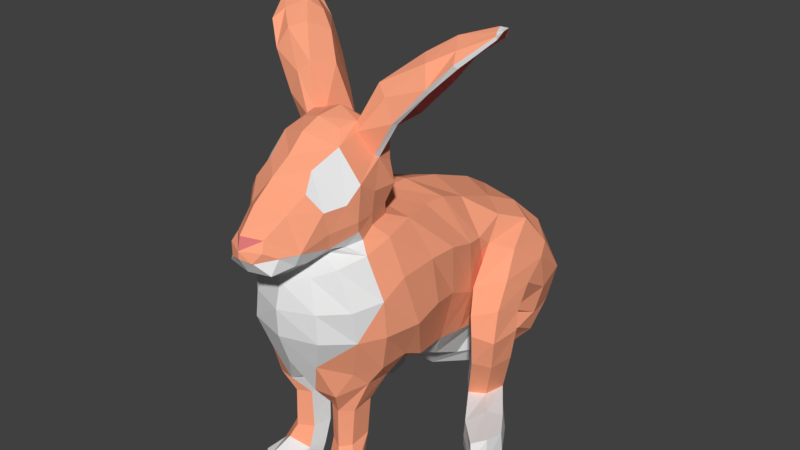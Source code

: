 # Source: b_rabbit.blend  (saved by Blender 2.79.0; exported with 4.5.12 LTS)
import bpy
from mathutils import Matrix  # noqa: F401  (used for matrix-valued properties, if any)

bpy.ops.wm.read_factory_settings(use_empty=True)
scene = bpy.context.scene
scene.name = 'Scene'

# ---- collections
col_collection_1 = bpy.data.collections.new('Collection 1'); scene.collection.children.link(col_collection_1)

# ---- materials (node trees are filled in below, after node groups)
mat_base = bpy.data.materials.new('base')
mat_base.alpha_threshold = 0.0
mat_base.use_transparent_shadow = False
mat_base.diffuse_color = (1.0, 0.384, 0.2242, 1.0)
mat_base.roughness = 0.5
mat_pink = bpy.data.materials.new('pink')
mat_pink.alpha_threshold = 0.0
mat_pink.use_transparent_shadow = False
mat_pink.diffuse_color = (0.8, 0.2099, 0.2099, 1.0)
mat_pink.roughness = 0.5
mat_white = bpy.data.materials.new('white')
mat_white.alpha_threshold = 0.0
mat_white.use_transparent_shadow = False
mat_white.roughness = 0.5

# ---- material node trees

# ---- world
world_world = bpy.data.worlds.new('World'); scene.world = world_world
world_world.color = (0.05088, 0.05088, 0.05088)
world_world.use_sun_shadow = False
world_world.sun_shadow_jitter_overblur = 0.0
world_world.cycles.sampling_method = 'MANUAL'

# ---- meshes
me_cylinder_001 = bpy.data.meshes.new('Cylinder.001')
me_cylinder_001.from_pydata([(0.03732, -0.1546, -0.3028), (0.03777, -0.1527, -0.2323), (0.06015, -0.1684, -0.2998), (0.06361, -0.1648, -0.2322), (0.06049, -0.2071, -0.3036), (0.06498, -0.2052, -0.2344), (0.04587, -0.2245, -0.3041), (0.04542, -0.2227, -0.2342), (0.02172, -0.2094, -0.3041), (0.02245, -0.2112, -0.2347), (0.01505, -0.1772, -0.3033), (0.0155, -0.1753, -0.2318), (0.01505, -0.1918, -0.3458), (0.02181, -0.2221, -0.342), (0.05437, -0.2361, -0.3262), (0.07848, -0.2229, -0.3472), (0.06215, -0.183, -0.3452), (0.04092, -0.1662, -0.349), (0.04092, -0.1805, -0.3763), (0.06179, -0.1962, -0.3763), (0.07488, -0.2379, -0.3763), (-2.473e-17, 0.3206, -0.1273), (0.02217, -0.2401, -0.3763), (0.01775, -0.2029, -0.3763), (0.04318, -0.1079, -0.1957), (0.08301, -0.1453, -0.186), (0.08684, -0.1954, -0.1776), (0.05847, -0.2414, -0.192), (0.02606, -0.252, -0.1858), (0.01487, -0.1701, -0.189), (-1.131e-17, -0.1682, -0.1834), (0.1065, -0.1285, -0.1465), (-1.032e-17, -0.2193, -0.1846), (-1.174e-17, -0.115, -0.1893), (0.1079, -0.09208, -0.1643), (0.04592, -0.2686, -0.1272), (0.07913, -0.2217, -0.151), (-1.414e-17, -0.2798, -0.1281), (0.1082, -0.1858, -0.1441), (0.03624, -0.2683, -0.3496), (0.06106, -0.2828, -0.3482), (0.0831, -0.2609, -0.3513), (0.0795, -0.2741, -0.3763), (0.05949, -0.2916, -0.3763), (0.03597, -0.2764, -0.3763), (0.08815, 0.1194, -0.3059), (0.09574, 0.1186, -0.2326), (0.1181, 0.1311, -0.3113), (0.1249, 0.1296, -0.2352), (0.1382, 0.1057, -0.322), (0.1628, 0.08774, -0.2417), (0.131, 0.06518, -0.3197), (0.1568, 0.03935, -0.2408), (0.1018, 0.05242, -0.3225), (0.1262, 0.0247, -0.2375), (0.08177, 0.07784, -0.3118), (0.0895, 0.07846, -0.2286), (0.08871, 0.1184, -0.3463), (0.1191, 0.1296, -0.3436), (0.1393, 0.1057, -0.3492), (0.103, 0.05239, -0.3497), (0.08277, 0.07629, -0.3441), (0.09307, 0.1126, -0.3761), (0.1225, 0.125, -0.3761), (0.1451, 0.09641, -0.3761), (0.1303, 0.06536, -0.3761), (0.1088, 0.04313, -0.3762), (0.0862, 0.0717, -0.3761), (0.09518, 0.1244, -0.1893), (0.1269, 0.1362, -0.1824), (0.1726, 0.08608, -0.181), (0.1673, 0.02823, -0.1829), (0.1301, 0.01567, -0.1775), (0.09891, 0.08535, -0.1777), (0.1642, 0.1279, -0.1095), (0.1569, 0.07384, -0.08661), (0.1145, 0.03882, -0.09781), (0.1443, 0.1847, -0.2024), (0.161, 0.1834, -0.1433), (0.162, 0.1682, -0.07795), (0.1469, 0.1068, -0.04224), (0.1143, 0.07846, -0.0311), (0.0884, 0.1123, -0.1469), (0.1818, 0.04374, -0.3284), (0.1642, 0.02004, -0.3169), (0.1425, -0.01159, -0.329), (0.1851, 0.04763, -0.3559), (0.144, -0.01728, -0.3551), (0.1836, 0.04854, -0.3761), (0.1651, 0.023, -0.3762), (0.1422, -0.01457, -0.3762), (0.212, -0.00439, -0.3251), (0.2101, -0.04263, -0.317), (0.1872, -0.0573, -0.3275), (0.2218, -0.01443, -0.3512), (0.2235, -0.06287, -0.3433), (0.1957, -0.06619, -0.3513), (0.2245, -0.02337, -0.3762), (0.225, -0.06434, -0.3762), (0.2018, -0.07452, -0.3762), (0.1338, 0.2404, -0.2041), (0.1485, 0.2464, -0.1334), (0.148, 0.1999, -0.06461), (0.1255, 0.1708, -0.01597), (0.1677, 0.09551, -0.1482), (0.1238, 0.02088, -0.1422), (0.1635, 0.04214, -0.128), (-1.093e-17, 0.3061, -0.284), (0.1048, 0.1178, 0.005038), (-1.022e-17, -0.0711, -0.2157), (-8.638e-18, -0.0003602, -0.2484), (-4.066e-18, 0.07953, -0.3175), (0.08287, 0.2968, -0.1795), (0.08412, 0.3063, -0.1428), (0.08171, 0.2821, -0.2256), (0.07517, 0.1426, -0.3113), (-1.755e-17, 0.326, -0.2114), (-2.776e-17, 0.3056, -0.0893), (-3.349e-17, 0.223, -0.00619), (-3.53e-17, 0.1707, 0.02528), (-3.189e-17, 0.2564, -0.03155), (0.0795, 0.2008, -0.007207), (0.06297, 0.1473, 0.01527), (-2.894e-18, 0.1452, -0.3443), (0.1254, 0.1665, -0.2338), (0.1184, 0.218, -0.2645), (0.06982, 0.2532, -0.281), (-8.007e-18, 0.2783, -0.3122), (0.07971, 0.1201, -0.2729), (0.0806, 0.1862, -0.3067), (-4.567e-18, 0.2122, -0.3386), (0.14, -0.1369, -0.07383), (0.112, 0.05478, -0.01177), (-3.678e-17, 0.07717, 0.06143), (0.06648, 0.06369, 0.0464), (0.04779, 0.08959, -0.2803), (0.08248, 0.1121, -0.2064), (0.09095, -0.01772, -0.1794), (0.05391, 0.01948, -0.243), (0.1087, 0.04017, -0.1098), (0.1171, 0.02417, -0.00792), (0.1319, -0.0787, -0.06691), (-3.717e-17, 0.0005217, 0.08138), (0.07099, 0.006461, 0.06847), (0.1185, -0.02288, -0.07923), (0.1226, -0.03056, 0.00885), (-3.649e-17, -0.04806, 0.08338), (0.07359, -0.03897, 0.07278), (0.06466, -0.2817, -0.07225), (0.1019, -0.2363, -0.0778), (-1.849e-17, -0.2991, -0.07386), (0.1264, -0.197, -0.07505), (0.1271, -0.157, 0.01154), (0.1237, -0.08478, 0.01194), (0.05976, -0.2804, -0.02367), (0.1, -0.2442, -0.02205), (-2.257e-17, -0.3011, -0.02634), (0.1262, -0.203, -0.01052), (0.1043, 0.2426, -0.05241), (0.09491, 0.2801, -0.09871), (0.1013, -0.1601, 0.07275), (-3.609e-17, -0.09204, 0.08765), (0.09049, -0.1018, 0.07893), (0.03992, -0.2669, 0.02631), (0.07173, -0.2429, 0.04084), (-2.643e-17, -0.2904, 0.01621), (0.09822, -0.2076, 0.05891), (0.02565, -0.3402, 0.1132), (-3.426e-17, -0.3611, 0.1211), (-2.943e-17, -0.2875, 0.05032), (0.05523, -0.2996, 0.08466), (0.06428, -0.2504, 0.07653), (0.0345, -0.3035, 0.1404), (0.07098, -0.2664, 0.142), (-3.791e-17, -0.3312, 0.1572), (-4.116e-17, -0.2926, 0.187), (-2.887e-17, -0.3146, 0.04926), (-3.222e-17, -0.3662, 0.09851), (-3.272e-17, -0.3002, 0.09092), (0.04311, -0.3295, 0.08587), (-3.089e-17, -0.3264, 0.07511), (-3.362e-17, -0.2945, 0.1001), (0.03735, -0.3081, 0.05329), (-3.396e-17, -0.3031, 0.1058), (0.04385, -0.3298, 0.08626), (-3.114e-17, -0.3661, 0.08596), (0.02059, -0.3576, 0.08097), (0.07053, -0.2564, 0.1046), (-3.108e-17, -0.3652, 0.08507), (0.0408, -0.3441, 0.0629), (-2.913e-17, -0.3503, 0.05951), (0.04852, -0.3042, 0.0655), (0.04812, -0.2809, 0.06061), (0.01923, -0.3595, 0.08142), (0.03084, -0.3496, 0.09801), (0.04908, -0.2781, 0.1688), (-4.363e-17, -0.2591, 0.2088), (0.04016, -0.256, 0.1949), (-4.647e-17, -0.2302, 0.2358), (0.05307, -0.2121, 0.2199), (0.08552, -0.2343, 0.1468), (0.08946, -0.2084, 0.1707), (-4.94e-17, -0.1486, 0.2531), (0.09035, -0.2158, 0.114), (0.06986, -0.1453, 0.1869), (0.08574, -0.1738, 0.1478), (0.08574, -0.1808, 0.1126), (0.06344, -0.1133, 0.1717), (0.07746, -0.1199, 0.1395), (0.07453, -0.1382, 0.1128), (-4.209e-17, -0.09114, 0.1569), (-3.968e-17, -0.09242, 0.1293), (-3.75e-17, -0.1037, 0.1063), (-4.824e-17, -0.1969, 0.2495), (0.03552, -0.1898, 0.2379), (0.08002, -0.1378, 0.2258), (0.059, -0.1089, 0.2164), (-4.447e-17, -0.09884, 0.1861), (-4.682e-17, -0.1051, 0.2145), (0.1794, -0.000523, 0.3617), (0.1888, -0.01524, 0.3751), (0.09127, -0.06722, 0.3274), (0.123, -0.04951, 0.3504), (0.1086, -0.02556, 0.281), (0.1443, -0.009164, 0.3274), (0.1133, -0.02722, 0.2792), (0.1439, -0.01202, 0.3239), (0.1075, -0.06959, 0.3136), (0.1457, -0.05222, 0.3327), (0.1221, -0.1157, 0.322), (0.1556, -0.09355, 0.3387), (0.1454, -0.1272, 0.2976), (0.1771, -0.104, 0.3343), (0.1321, -0.119, 0.3362), (0.1639, -0.09173, 0.3542), (0.114, -0.09523, 0.3434), (0.1449, -0.0614, 0.3657), (0.1851, -0.0009078, 0.3564), (0.1954, -0.01206, 0.374), (0.2009, -0.03174, 0.3754), (0.2016, -0.0495, 0.3668), (0.1948, -0.04038, 0.375), (0.1895, -0.02535, 0.3787), (0.05222, -0.1001, 0.2919), (0.06749, -0.0522, 0.2334), (0.07549, -0.05564, 0.2304), (0.07185, -0.09795, 0.2694), (0.08429, -0.1369, 0.268), (0.1024, -0.1426, 0.2456), (0.08496, -0.1498, 0.2838), (0.06718, -0.1406, 0.3), (0.0367, -0.1402, 0.2384), (0.02576, -0.08731, 0.2062), (0.03808, -0.09236, 0.2016), (0.04914, -0.1682, 0.229), (0.04258, -0.1606, 0.2408), (0.2008, -0.04997, 0.3721), (0.1443, -0.1331, 0.3043), (0.1736, -0.1106, 0.3398), (0.09938, -0.1511, 0.2478), (0.06658, -0.1529, 0.1899), (0.08706, -0.2118, 0.09647), (0.08432, -0.1785, 0.09415), (0.07317, -0.1357, 0.09312), (-3.075e-17, -0.2525, 0.05842), (0.05715, -0.2349, 0.06806), (0.03481, -0.2772, 0.05599), (0.03579, -0.2464, 0.06138), (0.07228, -0.2231, 0.07238), (0.08542, -0.2011, 0.07904), (0.02503, 0.3204, -0.2626), (-1.461e-17, 0.3266, -0.2456), (-1.12e-17, 0.3231, -0.2844), (-1.212e-17, 0.3392, -0.2769), (0.01377, 0.3295, -0.2714), (-1.362e-17, 0.3361, -0.259), (0.08947, 0.03835, -0.1905)], [(216, 252), (215, 251), (215, 255), (254, 215)], [(26, 27, 36, 38), (2, 3, 5, 4), (4, 5, 7, 6), (6, 7, 9, 8), (5, 3, 25, 26), (8, 9, 11, 10), (10, 11, 1, 0), (159, 113, 21, 117), (14, 13, 39, 40), (10, 0, 17, 12), (28, 32, 37, 35), (16, 15, 20, 19), (2, 4, 15, 16), (20, 15, 41, 42), (4, 6, 14, 15), (6, 8, 13, 14), (13, 12, 23, 22), (12, 17, 18, 23), (8, 10, 12, 13), (25, 24, 29, 28, 27, 26), (11, 9, 28, 29), (3, 1, 24, 25), (7, 5, 26, 27), (25, 26, 38, 31), (9, 7, 27, 28), (1, 11, 29, 24), (24, 29, 30, 33), (28, 29, 30, 32), (27, 28, 35, 36), (24, 25, 31, 34), (0, 2, 16, 17), (17, 16, 19, 18), (0, 1, 3, 2), (40, 39, 44, 43), (41, 40, 43, 42), (15, 14, 40, 41), (13, 22, 44, 39), (44, 22, 23, 18, 19, 20, 42, 43), (45, 46, 48, 47), (47, 48, 50, 49), (49, 50, 52, 51), (51, 52, 54, 53), (52, 50, 70, 71), (53, 54, 56, 55), (55, 56, 46, 45), (53, 60, 87, 85), (59, 49, 83, 86), (47, 49, 59, 58), (53, 55, 61, 60), (45, 47, 58, 57), (51, 53, 85, 84), (55, 45, 57, 61), (62, 63, 64, 65, 66, 67), (58, 59, 64, 63), (60, 61, 67, 66), (65, 64, 88, 89), (57, 58, 63, 62), (61, 57, 62, 67), (104, 69, 74), (46, 56, 73, 68), (54, 52, 71, 72), (50, 48, 69, 70), (56, 54, 72, 73), (48, 46, 68, 69), (69, 68, 77, 78), (73, 105, 76), (106, 104, 74, 75), (105, 106, 75, 76), (80, 79, 102, 103), (68, 73, 82, 77), (76, 75, 80, 81), (74, 69, 78, 79), (73, 76, 81, 82), (75, 74, 79, 80), (90, 89, 98, 99), (84, 85, 93, 92), (89, 88, 97, 98), (87, 90, 99, 96), (66, 65, 89, 90), (49, 51, 84, 83), (64, 59, 86, 88), (60, 66, 90, 87), (92, 93, 96, 95), (95, 96, 99, 98), (91, 92, 95, 94), (94, 95, 98, 97), (86, 83, 91, 94), (85, 87, 96, 93), (88, 86, 94, 97), (83, 84, 92, 91), (79, 78, 101, 102), (78, 77, 100, 101), (72, 71, 106, 105), (71, 70, 104, 106), (73, 72, 105), (70, 69, 104), (81, 80, 103, 108), (24, 33, 109), (102, 158, 121, 103), (101, 100, 114, 112), (113, 112, 116, 21), (123, 115, 111), (122, 121, 118, 119), (121, 158, 120, 118), (107, 270, 114, 126, 127), (113, 159, 101, 112), (108, 103, 121, 122), (114, 100, 125, 126), (112, 114, 270, 271, 116), (100, 77, 124, 125), (127, 126, 130), (125, 124, 128, 129), (126, 125, 129, 130), (36, 35, 149), (130, 129, 115, 123), (122, 119, 133, 134), (108, 122, 134, 132), (108, 132, 81), (77, 82, 136, 124), (111, 115, 128, 135), (128, 124, 136), (136, 135, 128), (109, 110, 138, 137), (24, 137, 109), (110, 111, 135, 138), (135, 136, 138), (81, 132, 82), (136, 276, 138), (82, 132, 140, 139), (134, 133, 142, 143), (132, 134, 143, 140), (140, 143, 147, 145), (143, 142, 146, 147), (139, 140, 145, 144), (138, 276, 137), (34, 31, 131, 141), (31, 38, 151, 131), (35, 37, 150, 148), (38, 36, 149, 151), (148, 150, 156, 154), (149, 148, 154, 155), (141, 131, 152, 153), (151, 149, 157), (131, 151, 157, 152), (34, 141, 144, 137), (144, 145, 153, 141), (145, 147, 162, 153), (101, 158, 102), (159, 158, 101), (147, 146, 161, 162), (157, 155, 164, 166), (153, 152, 160, 162), (152, 157, 166, 160), (170, 171, 187), (167, 168, 177), (172, 195, 175, 174), (172, 174, 168, 167), (179, 170, 178, 180), (178, 170, 181), (181, 170, 183), (183, 170, 184, 193, 185), (179, 180, 188, 186), (170, 187, 173, 172), (182, 192, 191), (189, 190, 176), (191, 192, 170), (191, 189, 182), (167, 170, 172), (177, 194, 167), (184, 194, 193), (167, 194, 184, 170), (182, 189, 176), (193, 194, 177, 185), (190, 189, 186, 188), (179, 186, 189, 191), (175, 195, 197, 196), (195, 172, 173), (170, 179, 191), (196, 197, 199, 198), (199, 197, 200, 201), (201, 200, 203), (187, 203, 200, 173), (173, 200, 197, 195), (201, 203, 206, 205), (199, 201, 205, 204, 260), (205, 206, 209, 208), (204, 205, 208, 207), (208, 209, 212, 211), (207, 208, 211, 210), (199, 254, 255, 214), (198, 199, 214, 213), (204, 216, 215), (207, 210, 217, 253, 216), (214, 255, 251, 202, 213), (202, 251, 252, 218), (218, 252, 253, 217), (223, 225, 245, 244), (224, 222, 220, 219), (221, 222, 224, 223), (257, 233, 249, 259), (258, 232, 240, 256), (223, 224, 226, 225), (229, 231, 248, 247), (226, 224, 219, 237), (225, 226, 228, 227), (227, 229, 247, 246), (232, 230, 239, 240), (227, 228, 230, 229), (233, 235, 250, 249), (222, 236, 242, 220), (229, 230, 232, 231), (250, 243, 251, 255), (230, 228, 238, 239), (257, 258, 234, 233), (236, 234, 241, 242), (219, 220, 238, 237), (233, 234, 236, 235), (221, 223, 244, 243), (228, 226, 237, 238), (235, 236, 222, 221), (225, 227, 246, 245), (235, 221, 243, 250), (259, 249, 254, 260), (246, 247, 215, 216), (244, 245, 253, 252), (249, 250, 255, 254), (247, 248, 204, 215), (245, 246, 216, 253), (243, 244, 252, 251), (248, 259, 260, 204), (231, 232, 258, 257), (234, 258, 256, 241), (231, 257, 259, 248), (239, 241, 256, 240), (238, 220, 242, 241, 239), (209, 206, 262, 263), (206, 203, 261, 262), (203, 187, 171, 261), (160, 166, 269, 262), (162, 160, 262, 263), (212, 209, 263, 161), (161, 263, 162), (163, 164, 155, 154), (165, 163, 154, 156), (169, 266, 182, 176), (170, 192, 171), (265, 192, 266, 267), (171, 192, 265), (171, 265, 268, 261), (182, 266, 192), (267, 266, 169, 264), (164, 267, 265, 268, 166), (163, 267, 164), (165, 264, 267, 163), (261, 268, 269), (269, 268, 166), (262, 269, 261), (260, 254, 199), (128, 115, 129), (216, 204, 207), (275, 274, 273), (120, 158, 159, 117), (271, 270, 274, 275), (270, 107, 272, 274), (273, 274, 272), (149, 35, 148), (157, 149, 155), (137, 24, 34), (276, 136, 82, 139), (137, 276, 139, 144)])
me_cylinder_001.polygons.foreach_set('material_index', [0, 0, 0, 0, 0, 2, 2, 0, 2, 2, 2, 2, 0, 2, 0, 0, 2, 2, 2, 0, 2, 0, 0, 0, 0, 2, 2, 2, 0, 0, 0, 2, 0, 2, 2, 2, 2, 2, 0, 0, 0, 0, 0, 2, 2, 2, 2, 2, 2, 2, 2, 2, 2, 2, 2, 2, 2, 2, 0, 2, 0, 0, 2, 0, 0, 2, 0, 0, 0, 2, 0, 0, 0, 0, 2, 2, 2, 2, 2, 2, 2, 2, 2, 2, 2, 2, 2, 2, 2, 2, 0, 0, 0, 0, 2, 0, 0, 2, 0, 0, 0, 2, 0, 0, 0, 0, 0, 0, 0, 0, 0, 0, 0, 0, 0, 0, 0, 0, 0, 2, 0, 2, 2, 2, 2, 2, 0, 2, 0, 0, 0, 0, 0, 0, 2, 0, 0, 2, 0, 2, 2, 0, 0, 0, 0, 0, 0, 0, 0, 0, 2, 0, 0, 0, 1, 0, 0, 0, 0, 0, 0, 0, 0, 2, 2, 2, 2, 0, 0, 0, 0, 2, 0, 2, 2, 0, 0, 2, 0, 2, 0, 0, 2, 0, 0, 0, 0, 0, 0, 0, 0, 1, 0, 0, 0, 0, 2, 0, 0, 0, 2, 2, 1, 2, 1, 1, 1, 1, 0, 0, 1, 0, 1, 0, 0, 2, 0, 0, 1, 0, 1, 0, 0, 1, 2, 0, 1, 1, 0, 2, 2, 0, 2, 2, 2, 0, 0, 0, 0, 0, 0, 0, 2, 2, 2, 2, 2, 2, 2, 2, 2, 2, 2, 2, 2, 2, 0, 0, 0, 0, 2, 0, 2, 2, 2, 2, 2, 0, 0, 0])
me_cylinder_001.materials.append(mat_base)
me_cylinder_001.materials.append(mat_pink)
me_cylinder_001.materials.append(mat_white)
me_cylinder_001.use_remesh_preserve_volume = False
me_cylinder_001.use_remesh_preserve_attributes = False
me_cylinder_001.use_mirror_vertex_groups = False
me_cylinder_001.update()

# ---- objects
ob_cylinder = bpy.data.objects.new('Cylinder', me_cylinder_001)

# ---- transforms, parenting, visibility, modifiers, constraints
ob_cylinder.location = (0.0, 0.0, 0.375)
ob_cylinder.scale = (1.0, 0.9924, 0.9933)
ob_cylinder.lock_location = (True, False, True)
ob_cylinder.lineart.crease_threshold = 0.0
_m = ob_cylinder.modifiers.new('Mirror', 'MIRROR')
_m.use_clip = True

# ---- collection membership
col_collection_1.objects.link(ob_cylinder)

# ---- scene / render settings (as saved in the file)
scene.frame_start = 1; scene.frame_end = 250; scene.frame_set(1)
scene.render.engine = 'BLENDER_EEVEE_NEXT'
scene.render.resolution_percentage = 50
scene.render.dither_intensity = 0.0
scene.cycles.use_denoising = False
scene.cycles.samples = 128
scene.cycles.sampling_pattern = 'TABULATED_SOBOL'
scene.cycles.use_adaptive_sampling = False
scene.cycles.use_light_tree = False
scene.cycles.blur_glossy = 0.0
scene.cycles.sample_clamp_indirect = 0.0
scene.view_settings.view_transform = 'Standard'
bpy.context.view_layer.update()

# ---- added for rendering (the .blend has no active camera and no usable light): camera, sun
cam_auto = bpy.data.cameras.new('AutoCamera')
cam_auto.lens = 50.0
cam_auto.sensor_width = 36.0
cam_auto.clip_end = 1000.0
ob_auto_camera = bpy.data.objects.new('AutoCamera', cam_auto)
scene.collection.objects.link(ob_auto_camera)
ob_auto_camera.location = (1.0365, -1.25719, 1.20539)
ob_auto_camera.rotation_euler = (1.09748, -7.21219e-08, 0.694738)
scene.camera = ob_auto_camera
light_auto_sun = bpy.data.lights.new('AutoSun', 'SUN')
light_auto_sun.energy = 3.0
light_auto_sun.angle = 0.0523599
ob_auto_sun = bpy.data.objects.new('AutoSun', light_auto_sun)
scene.collection.objects.link(ob_auto_sun)
ob_auto_sun.rotation_euler = (0.872665, 0.174533, 0.523599)
bpy.context.view_layer.update()
